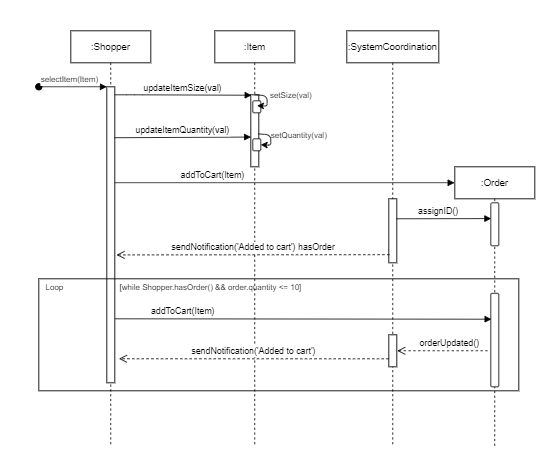

The diagram above was exported from draw.io. Its source (the exported page's mxGraphModel, read from the mxfile embedded in the PNG):
<mxGraphModel dx="1298" dy="624" grid="1" gridSize="10" guides="1" tooltips="1" connect="1" arrows="1" fold="1" page="1" pageScale="1" pageWidth="850" pageHeight="1100" math="0" shadow="0">
  <root>
    <mxCell id="0" />
    <mxCell id="1" parent="0" />
    <mxCell id="YBb8r_B-JCFY9H2LgLjR-39" value=":Shopper" style="shape=umlLifeline;perimeter=lifelinePerimeter;container=1;collapsible=0;recursiveResize=0;rounded=0;shadow=0;strokeWidth=1;" vertex="1" parent="1">
      <mxGeometry x="80" y="440" width="100" height="520" as="geometry" />
    </mxCell>
    <mxCell id="YBb8r_B-JCFY9H2LgLjR-40" value="" style="points=[];perimeter=orthogonalPerimeter;rounded=0;shadow=0;strokeWidth=1;" vertex="1" parent="YBb8r_B-JCFY9H2LgLjR-39">
      <mxGeometry x="45" y="70" width="10" height="370" as="geometry" />
    </mxCell>
    <mxCell id="YBb8r_B-JCFY9H2LgLjR-41" value="selectItem(Item)" style="verticalAlign=bottom;startArrow=oval;endArrow=block;startSize=8;shadow=0;strokeWidth=1;fontSize=10;" edge="1" parent="YBb8r_B-JCFY9H2LgLjR-39" target="YBb8r_B-JCFY9H2LgLjR-40">
      <mxGeometry x="-0.0769" relative="1" as="geometry">
        <mxPoint x="-40" y="70" as="sourcePoint" />
        <mxPoint as="offset" />
      </mxGeometry>
    </mxCell>
    <mxCell id="YBb8r_B-JCFY9H2LgLjR-45" value=":Item" style="shape=umlLifeline;perimeter=lifelinePerimeter;container=1;collapsible=0;recursiveResize=0;rounded=0;shadow=0;strokeWidth=1;" vertex="1" parent="1">
      <mxGeometry x="260" y="440" width="100" height="520" as="geometry" />
    </mxCell>
    <mxCell id="YBb8r_B-JCFY9H2LgLjR-46" value="" style="points=[];perimeter=orthogonalPerimeter;rounded=0;shadow=0;strokeWidth=1;" vertex="1" parent="YBb8r_B-JCFY9H2LgLjR-45">
      <mxGeometry x="45" y="80" width="10" height="90" as="geometry" />
    </mxCell>
    <mxCell id="YBb8r_B-JCFY9H2LgLjR-47" value="" style="rounded=1;whiteSpace=wrap;html=1;fontSize=10;rotation=90;" vertex="1" parent="YBb8r_B-JCFY9H2LgLjR-45">
      <mxGeometry x="45" y="137.5" width="15" height="10" as="geometry" />
    </mxCell>
    <mxCell id="YBb8r_B-JCFY9H2LgLjR-48" value="" style="endArrow=classic;html=1;fontSize=10;entryX=0.5;entryY=0;entryDx=0;entryDy=0;exitX=0.96;exitY=0.543;exitDx=0;exitDy=0;exitPerimeter=0;" edge="1" parent="YBb8r_B-JCFY9H2LgLjR-45" source="YBb8r_B-JCFY9H2LgLjR-46" target="YBb8r_B-JCFY9H2LgLjR-47">
      <mxGeometry width="50" height="50" relative="1" as="geometry">
        <mxPoint x="58" y="130" as="sourcePoint" />
        <mxPoint x="80" y="120" as="targetPoint" />
        <Array as="points">
          <mxPoint x="70" y="130" />
          <mxPoint x="70" y="143" />
        </Array>
      </mxGeometry>
    </mxCell>
    <mxCell id="YBb8r_B-JCFY9H2LgLjR-59" value="" style="rounded=1;whiteSpace=wrap;html=1;fontSize=10;rotation=90;" vertex="1" parent="YBb8r_B-JCFY9H2LgLjR-45">
      <mxGeometry x="45" y="90" width="15" height="10" as="geometry" />
    </mxCell>
    <mxCell id="YBb8r_B-JCFY9H2LgLjR-51" value="setQuantity(val)" style="text;html=1;align=center;verticalAlign=middle;resizable=0;points=[];autosize=1;fontSize=10;" vertex="1" parent="1">
      <mxGeometry x="320" y="560" width="90" height="20" as="geometry" />
    </mxCell>
    <mxCell id="YBb8r_B-JCFY9H2LgLjR-52" value=":Order" style="shape=umlLifeline;perimeter=lifelinePerimeter;container=1;collapsible=0;recursiveResize=0;rounded=0;shadow=0;strokeWidth=1;" vertex="1" parent="1">
      <mxGeometry x="560" y="610" width="100" height="350" as="geometry" />
    </mxCell>
    <mxCell id="YBb8r_B-JCFY9H2LgLjR-53" value="" style="rounded=1;whiteSpace=wrap;html=1;fontSize=10;rotation=90;" vertex="1" parent="YBb8r_B-JCFY9H2LgLjR-52">
      <mxGeometry x="23.13" y="66.88" width="53.75" height="10" as="geometry" />
    </mxCell>
    <mxCell id="YBb8r_B-JCFY9H2LgLjR-56" value="updateItemSize(val)" style="verticalAlign=bottom;endArrow=block;shadow=0;strokeWidth=1;entryX=0.09;entryY=0.006;entryDx=0;entryDy=0;entryPerimeter=0;" edge="1" parent="1" source="YBb8r_B-JCFY9H2LgLjR-40" target="YBb8r_B-JCFY9H2LgLjR-46">
      <mxGeometry relative="1" as="geometry">
        <mxPoint x="140" y="550" as="sourcePoint" />
        <mxPoint x="300" y="550" as="targetPoint" />
        <Array as="points">
          <mxPoint x="160" y="520" />
        </Array>
      </mxGeometry>
    </mxCell>
    <mxCell id="YBb8r_B-JCFY9H2LgLjR-42" value="updateItemQuantity(val)" style="verticalAlign=bottom;endArrow=block;entryX=0.02;entryY=0.587;shadow=0;strokeWidth=1;entryDx=0;entryDy=0;entryPerimeter=0;exitX=0.98;exitY=0.172;exitDx=0;exitDy=0;exitPerimeter=0;" edge="1" parent="1" source="YBb8r_B-JCFY9H2LgLjR-40" target="YBb8r_B-JCFY9H2LgLjR-46">
      <mxGeometry relative="1" as="geometry">
        <mxPoint x="135" y="561" as="sourcePoint" />
        <mxPoint x="305" y="579.8300000000002" as="targetPoint" />
      </mxGeometry>
    </mxCell>
    <mxCell id="YBb8r_B-JCFY9H2LgLjR-44" value="addToCart(Item)" style="verticalAlign=bottom;endArrow=block;shadow=0;strokeWidth=1;entryX=-0.004;entryY=0.057;entryDx=0;entryDy=0;entryPerimeter=0;" edge="1" parent="1" target="YBb8r_B-JCFY9H2LgLjR-52" source="YBb8r_B-JCFY9H2LgLjR-40">
      <mxGeometry x="-0.4216" relative="1" as="geometry">
        <mxPoint x="150" y="643" as="sourcePoint" />
        <mxPoint x="560" y="643" as="targetPoint" />
        <mxPoint as="offset" />
      </mxGeometry>
    </mxCell>
    <mxCell id="YBb8r_B-JCFY9H2LgLjR-57" value=":SystemCoordination" style="shape=umlLifeline;perimeter=lifelinePerimeter;container=1;collapsible=0;recursiveResize=0;rounded=0;shadow=0;strokeWidth=1;" vertex="1" parent="1">
      <mxGeometry x="425" y="440" width="115" height="520" as="geometry" />
    </mxCell>
    <mxCell id="YBb8r_B-JCFY9H2LgLjR-58" value="" style="points=[];perimeter=orthogonalPerimeter;rounded=0;shadow=0;strokeWidth=1;" vertex="1" parent="YBb8r_B-JCFY9H2LgLjR-57">
      <mxGeometry x="52.5" y="210" width="10" height="80" as="geometry" />
    </mxCell>
    <mxCell id="YBb8r_B-JCFY9H2LgLjR-61" value="setSize(val)" style="text;html=1;align=center;verticalAlign=middle;resizable=0;points=[];autosize=1;fontSize=10;" vertex="1" parent="1">
      <mxGeometry x="320" y="510" width="70" height="20" as="geometry" />
    </mxCell>
    <mxCell id="YBb8r_B-JCFY9H2LgLjR-62" value="" style="endArrow=classic;html=1;fontSize=10;entryX=0.5;entryY=0;entryDx=0;entryDy=0;exitX=0.96;exitY=0.543;exitDx=0;exitDy=0;exitPerimeter=0;" edge="1" parent="1">
      <mxGeometry width="50" height="50" relative="1" as="geometry">
        <mxPoint x="310.0000000000001" y="520" as="sourcePoint" />
        <mxPoint x="312.9" y="533.63" as="targetPoint" />
        <Array as="points">
          <mxPoint x="325.4" y="521.13" />
          <mxPoint x="325.4" y="534.13" />
        </Array>
      </mxGeometry>
    </mxCell>
    <mxCell id="YBb8r_B-JCFY9H2LgLjR-66" value="assignID()" style="verticalAlign=bottom;endArrow=block;shadow=0;strokeWidth=1;exitX=0.961;exitY=0.312;exitDx=0;exitDy=0;exitPerimeter=0;entryX=0.367;entryY=0.954;entryDx=0;entryDy=0;entryPerimeter=0;" edge="1" parent="1" source="YBb8r_B-JCFY9H2LgLjR-58" target="YBb8r_B-JCFY9H2LgLjR-53">
      <mxGeometry x="-0.1027" relative="1" as="geometry">
        <mxPoint x="490" y="669" as="sourcePoint" />
        <mxPoint x="600" y="676" as="targetPoint" />
        <mxPoint as="offset" />
      </mxGeometry>
    </mxCell>
    <mxCell id="YBb8r_B-JCFY9H2LgLjR-67" value="sendNotification('Added to cart') hasOrder" style="verticalAlign=bottom;endArrow=open;dashed=1;endSize=8;shadow=0;strokeWidth=1;entryX=1.22;entryY=0.568;entryDx=0;entryDy=0;entryPerimeter=0;exitX=0.077;exitY=0.873;exitDx=0;exitDy=0;exitPerimeter=0;" edge="1" parent="1" source="YBb8r_B-JCFY9H2LgLjR-58" target="YBb8r_B-JCFY9H2LgLjR-40">
      <mxGeometry relative="1" as="geometry">
        <mxPoint x="140" y="700" as="targetPoint" />
        <mxPoint x="478" y="700" as="sourcePoint" />
        <Array as="points" />
      </mxGeometry>
    </mxCell>
    <mxCell id="YBb8r_B-JCFY9H2LgLjR-68" value="" style="rounded=0;whiteSpace=wrap;html=1;strokeWidth=1;fillColor=none;gradientColor=#ffffff;fontSize=10;" vertex="1" parent="1">
      <mxGeometry x="40" y="750" width="600" height="140" as="geometry" />
    </mxCell>
    <mxCell id="YBb8r_B-JCFY9H2LgLjR-69" value="Loop" style="text;html=1;strokeColor=none;fillColor=none;align=center;verticalAlign=middle;whiteSpace=wrap;rounded=0;fontSize=10;" vertex="1" parent="1">
      <mxGeometry x="40" y="750" width="40" height="20" as="geometry" />
    </mxCell>
    <mxCell id="YBb8r_B-JCFY9H2LgLjR-70" value="[while Shopper.hasOrder() &amp;amp;&amp;amp; order.quantity &amp;lt;= 10]" style="text;html=1;strokeColor=none;fillColor=none;align=center;verticalAlign=middle;whiteSpace=wrap;rounded=0;fontSize=10;" vertex="1" parent="1">
      <mxGeometry x="120" y="750" width="270" height="20" as="geometry" />
    </mxCell>
    <mxCell id="YBb8r_B-JCFY9H2LgLjR-71" value="addToCart(Item)" style="verticalAlign=bottom;endArrow=block;shadow=0;strokeWidth=1;entryX=0.277;entryY=0.92;entryDx=0;entryDy=0;entryPerimeter=0;" edge="1" parent="1" target="YBb8r_B-JCFY9H2LgLjR-72">
      <mxGeometry x="-0.6403" relative="1" as="geometry">
        <mxPoint x="135.4" y="800" as="sourcePoint" />
        <mxPoint x="559.9999999999999" y="800" as="targetPoint" />
        <mxPoint as="offset" />
      </mxGeometry>
    </mxCell>
    <mxCell id="YBb8r_B-JCFY9H2LgLjR-72" value="" style="rounded=1;whiteSpace=wrap;html=1;fontSize=10;rotation=90;" vertex="1" parent="1">
      <mxGeometry x="551.56" y="821.57" width="116.88" height="10" as="geometry" />
    </mxCell>
    <mxCell id="YBb8r_B-JCFY9H2LgLjR-73" value="orderUpdated()" style="verticalAlign=bottom;endArrow=open;dashed=1;endSize=8;shadow=0;strokeWidth=1;exitX=0.077;exitY=0.873;exitDx=0;exitDy=0;exitPerimeter=0;entryX=1.06;entryY=0.5;entryDx=0;entryDy=0;entryPerimeter=0;" edge="1" parent="1" target="YBb8r_B-JCFY9H2LgLjR-74">
      <mxGeometry x="-0.1564" relative="1" as="geometry">
        <mxPoint x="500" y="840" as="targetPoint" />
        <mxPoint x="601.0699999999999" y="839.9999999999999" as="sourcePoint" />
        <Array as="points" />
        <mxPoint as="offset" />
      </mxGeometry>
    </mxCell>
    <mxCell id="YBb8r_B-JCFY9H2LgLjR-74" value="" style="points=[];perimeter=orthogonalPerimeter;rounded=0;shadow=0;strokeWidth=1;" vertex="1" parent="1">
      <mxGeometry x="477.5" y="820" width="10" height="40" as="geometry" />
    </mxCell>
    <mxCell id="YBb8r_B-JCFY9H2LgLjR-76" value="sendNotification('Added to cart')" style="verticalAlign=bottom;endArrow=open;dashed=1;endSize=8;shadow=0;strokeWidth=1;exitX=0.077;exitY=0.873;exitDx=0;exitDy=0;exitPerimeter=0;entryX=0.167;entryY=0.714;entryDx=0;entryDy=0;entryPerimeter=0;" edge="1" parent="1" target="YBb8r_B-JCFY9H2LgLjR-68">
      <mxGeometry relative="1" as="geometry">
        <mxPoint x="140" y="850" as="targetPoint" />
        <mxPoint x="477.5" y="850" as="sourcePoint" />
        <Array as="points" />
      </mxGeometry>
    </mxCell>
  </root>
</mxGraphModel>